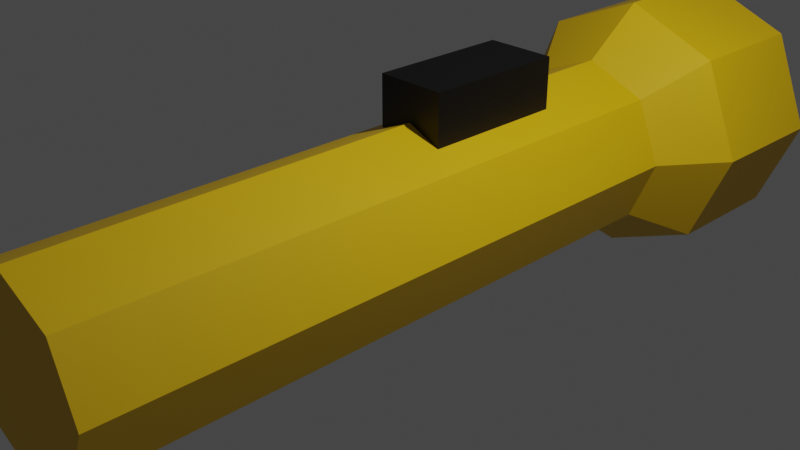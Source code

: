 # Source: flashlight.blend  (saved by Blender 3.3.6; exported with 4.5.12 LTS)
import bpy
from mathutils import Matrix  # noqa: F401  (used for matrix-valued properties, if any)

bpy.ops.wm.read_factory_settings(use_empty=True)
scene = bpy.context.scene
scene.name = 'Scene'

# ---- collections
col_collection = bpy.data.collections.new('Collection'); scene.collection.children.link(col_collection)

# ---- materials (node trees are filled in below, after node groups)
mat_material_001 = bpy.data.materials.new('Material.001')
mat_material_001.use_transparent_shadow = False
mat_material_002 = bpy.data.materials.new('Material.002')
mat_material_002.use_transparent_shadow = False

# ---- material node trees
mat_material_001.use_nodes = True; mat_material_001.node_tree.nodes.clear()
_N = mat_material_001.node_tree.nodes; _L = mat_material_001.node_tree.links
n0 = _N.new('ShaderNodeBsdfPrincipled'); n0.name = 'Principled BSDF'; n0.location = (10, 300)
n0.distribution = 'GGX'
n0.subsurface_method = 'RANDOM_WALK_SKIN'
n0.inputs[0].default_value = (0.8, 0.4873, 0.0, 1.0)
n0.inputs[3].default_value = 1.45
n0.inputs[27].default_value = (0.0, 0.0, 0.0, 1.0)
n0.inputs[28].default_value = 1.0
n1 = _N.new('ShaderNodeOutputMaterial'); n1.name = 'Material Output'; n1.location = (300, 300)
_L.new(n0.outputs[0], n1.inputs[0])
n1.is_active_output = True
mat_material_002.use_nodes = True; mat_material_002.node_tree.nodes.clear()
_N = mat_material_002.node_tree.nodes; _L = mat_material_002.node_tree.links
n0 = _N.new('ShaderNodeBsdfPrincipled'); n0.name = 'Principled BSDF'; n0.location = (10, 300)
n0.distribution = 'GGX'
n0.subsurface_method = 'RANDOM_WALK_SKIN'
n0.inputs[0].default_value = (0.0, 0.0, 0.0, 1.0)
n0.inputs[3].default_value = 1.45
n0.inputs[27].default_value = (0.0, 0.0, 0.0, 1.0)
n0.inputs[28].default_value = 1.0
n1 = _N.new('ShaderNodeOutputMaterial'); n1.name = 'Material Output'; n1.location = (300, 300)
_L.new(n0.outputs[0], n1.inputs[0])
n1.is_active_output = True

# ---- world
world_world = bpy.data.worlds.new('World'); scene.world = world_world
world_world.use_nodes = True; world_world.node_tree.nodes.clear()
_N = world_world.node_tree.nodes; _L = world_world.node_tree.links
n0 = _N.new('ShaderNodeOutputWorld'); n0.name = 'World Output'; n0.location = (300, 300)
n1 = _N.new('ShaderNodeBackground'); n1.name = 'Background'; n1.location = (10, 300)
n1.inputs[0].default_value = (0.05088, 0.05088, 0.05088, 1.0)
_L.new(n1.outputs[0], n0.inputs[0])
n0.is_active_output = True
world_world.color = (0.05088, 0.05088, 0.05088)
world_world.use_sun_shadow = False
world_world.sun_shadow_jitter_overblur = 0.0

# ---- cameras
cam_camera = bpy.data.cameras.new('Camera')
cam_camera.clip_end = 100.0
cam_camera.ortho_scale = 7.314

# ---- lights
light_light = bpy.data.lights.new('Light', 'POINT')
light_light.transmission_factor = 0.0
light_light.energy = 1000.0
light_light.shadow_soft_size = 0.1
light_light.shadow_maximum_resolution = 0.006
light_light.use_absolute_resolution = True

# ---- meshes
me_cylinder = bpy.data.meshes.new('Cylinder')
me_cylinder.from_pydata([(-4.441e-16, 3.013, 1.0), (-4.441e-16, -4.134, 1.0), (0.7071, 3.013, 0.7071), (0.7071, -4.134, 0.7071), (1.0, 3.013, 0.0), (1.0, -4.134, 0.0), (0.7071, 3.013, -0.7071), (0.7071, -4.134, -0.7071), (-4.441e-16, 3.013, -1.0), (-4.441e-16, -4.134, -1.0), (-0.7071, 3.013, -0.7071), (-0.7071, -4.134, -0.7071), (-1.0, 3.013, 0.0), (-1.0, -4.134, 0.0), (-0.7071, 3.013, 0.7071), (-0.7071, -4.134, 0.7071), (1.188e-08, 3.74, 1.531), (1.083, 3.74, 1.083), (1.531, 3.74, -1.979e-08), (1.083, 3.74, -1.083), (1.188e-08, 3.74, -1.531), (-1.083, 3.74, -1.083), (-1.531, 3.74, -1.979e-08), (-1.083, 3.74, 1.083), (1.188e-08, 5.264, 1.531), (1.083, 5.264, 1.083), (1.531, 5.264, -1.979e-08), (1.083, 5.264, -1.083), (1.188e-08, 5.264, -1.531), (-1.083, 5.264, -1.083), (-1.531, 5.264, -1.979e-08), (-1.083, 5.264, 1.083)], [], [(0, 1, 3, 2), (2, 3, 5, 4), (4, 5, 7, 6), (6, 7, 9, 8), (8, 9, 11, 10), (10, 11, 13, 12), (3, 1, 15, 13, 11, 9, 7, 5), (12, 13, 15, 14), (14, 15, 1, 0), (10, 12, 22, 21), (19, 20, 28, 27), (6, 8, 20, 19), (12, 14, 23, 22), (2, 4, 18, 17), (8, 10, 21, 20), (14, 0, 16, 23), (0, 2, 17, 16), (4, 6, 19, 18), (24, 25, 26, 27, 28, 29, 30, 31), (17, 18, 26, 25), (22, 23, 31, 30), (20, 21, 29, 28), (18, 19, 27, 26), (16, 17, 25, 24), (23, 16, 24, 31), (21, 22, 30, 29)])
_uv = me_cylinder.uv_layers.new(name='UVMap')
_uv.uv.foreach_set('vector', [1.0, 0.5, 1.0, 1.0, 0.875, 1.0, 0.875, 0.5, 0.875, 0.5, 0.875, 1.0, 0.75, 1.0, 0.75, 0.5, 0.75, 0.5, 0.75, 1.0, 0.625, 1.0, 0.625, 0.5, 0.625, 0.5, 0.625, 1.0, 0.5, 1.0, 0.5, 0.5, 0.5, 0.5, 0.5, 1.0, 0.375, 1.0, 0.375, 0.5, 0.375, 0.5, 0.375, 1.0, 0.25, 1.0, 0.25, 0.5, 0.4197, 0.4197, 0.25, 0.49, 0.08029, 0.4197, 0.01, 0.25, 0.08029, 0.08029, 0.25, 0.01, 0.4197, 0.08029, 0.49, 0.25, 0.25, 0.5, 0.25, 1.0, 0.125, 1.0, 0.125, 0.5, 0.125, 0.5, 0.125, 1.0, 0.0, 1.0, 0.0, 0.5, 0.375, 0.5, 0.25, 0.5, 0.25, 0.5, 0.375, 0.5, 0.625, 0.5, 0.5, 0.5, 0.5, 0.5, 0.625, 0.5, 0.625, 0.5, 0.5, 0.5, 0.5, 0.5, 0.625, 0.5, 0.25, 0.5, 0.125, 0.5, 0.125, 0.5, 0.25, 0.5, 0.875, 0.5, 0.75, 0.5, 0.75, 0.5, 0.875, 0.5, 0.5, 0.5, 0.375, 0.5, 0.375, 0.5, 0.5, 0.5, 0.125, 0.5, 0.0, 0.5, 0.0, 0.5, 0.125, 0.5, 1.0, 0.5, 0.875, 0.5, 0.875, 0.5, 1.0, 0.5, 0.75, 0.5, 0.625, 0.5, 0.625, 0.5, 0.75, 0.5, 0.75, 0.49, 0.9197, 0.4197, 0.99, 0.25, 0.9197, 0.08029, 0.75, 0.01, 0.5803, 0.08029, 0.51, 0.25, 0.5803, 0.4197, 0.875, 0.5, 0.75, 0.5, 0.75, 0.5, 0.875, 0.5, 0.25, 0.5, 0.125, 0.5, 0.125, 0.5, 0.25, 0.5, 0.5, 0.5, 0.375, 0.5, 0.375, 0.5, 0.5, 0.5, 0.75, 0.5, 0.625, 0.5, 0.625, 0.5, 0.75, 0.5, 1.0, 0.5, 0.875, 0.5, 0.875, 0.5, 1.0, 0.5, 0.125, 0.5, 0.0, 0.5, 0.0, 0.5, 0.125, 0.5, 0.375, 0.5, 0.25, 0.5, 0.25, 0.5, 0.375, 0.5])
me_cylinder.materials.append(mat_material_001)
me_cylinder.update()
me_cube_001 = bpy.data.meshes.new('Cube.001')
me_cube_001.from_pydata([(-0.396, 0.1414, 0.6212), (-0.396, 0.1414, 1.413), (-0.396, 1.756, 0.6212), (-0.396, 1.756, 1.413), (0.396, 0.1414, 0.6212), (0.396, 0.1414, 1.413), (0.396, 1.756, 0.6212), (0.396, 1.756, 1.413)], [], [(0, 1, 3, 2), (2, 3, 7, 6), (6, 7, 5, 4), (4, 5, 1, 0), (2, 6, 4, 0), (7, 3, 1, 5)])
_uv = me_cube_001.uv_layers.new(name='UVMap')
_uv.uv.foreach_set('vector', [0.375, 0.0, 0.625, 0.0, 0.625, 0.25, 0.375, 0.25, 0.375, 0.25, 0.625, 0.25, 0.625, 0.5, 0.375, 0.5, 0.375, 0.5, 0.625, 0.5, 0.625, 0.75, 0.375, 0.75, 0.375, 0.75, 0.625, 0.75, 0.625, 1.0, 0.375, 1.0, 0.125, 0.5, 0.375, 0.5, 0.375, 0.75, 0.125, 0.75, 0.625, 0.5, 0.875, 0.5, 0.875, 0.75, 0.625, 0.75])
me_cube_001.materials.append(mat_material_002)
me_cube_001.update()

# ---- objects
ob_light = bpy.data.objects.new('Light', light_light)
ob_camera = bpy.data.objects.new('Camera', cam_camera)
ob_cylinder = bpy.data.objects.new('Cylinder', me_cylinder)
ob_cube = bpy.data.objects.new('Cube', me_cube_001)

# ---- transforms, parenting, visibility, modifiers, constraints
ob_light.location = (4.076, 1.005, 5.904)
ob_light.rotation_euler = (0.6503, 0.05522, 1.866)
ob_light.lock_rotations_4d = False
ob_light.empty_display_type = 'ARROWS'
ob_light.color = (0.0, 0.0, 0.0, 0.0)
ob_light.lineart.crease_threshold = 0.0
ob_camera.location = (7.359, -6.926, 4.958)
ob_camera.rotation_euler = (1.109, 0.0, 0.8149)
ob_camera.lock_rotations_4d = False
ob_camera.empty_display_type = 'ARROWS'
ob_camera.color = (0.0, 0.0, 0.0, 0.0)
ob_camera.display_type = 'WIRE'
ob_camera.lineart.crease_threshold = 0.0
ob_cylinder.location = (0.0, 0.0, 0.0)
ob_cube.location = (0.0, 0.0, 0.0)

# ---- collection membership
col_collection.objects.link(ob_light)
col_collection.objects.link(ob_camera)
col_collection.objects.link(ob_cylinder)
col_collection.objects.link(ob_cube)

# ---- scene / render settings (as saved in the file)
scene.camera = ob_camera
scene.frame_start = 1; scene.frame_end = 250; scene.frame_set(1)
scene.render.engine = 'BLENDER_EEVEE_NEXT'
scene.cycles.sampling_pattern = 'TABULATED_SOBOL'
scene.cycles.use_light_tree = False
scene.view_settings.view_transform = 'Filmic'
bpy.context.view_layer.update()
